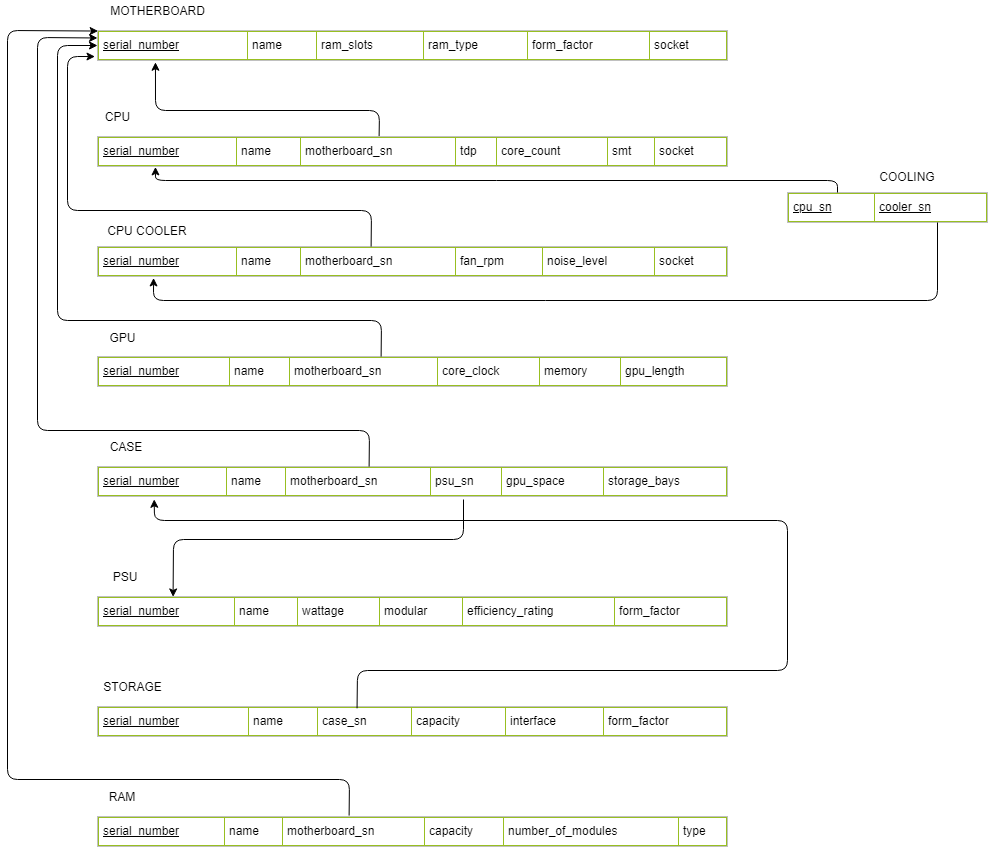

The diagram above was exported from draw.io. Its source (the exported page's mxGraphModel, read from the mxfile embedded in the PNG):
<mxGraphModel dx="1888" dy="575" grid="1" gridSize="10" guides="1" tooltips="1" connect="1" arrows="1" fold="1" page="1" pageScale="1" pageWidth="850" pageHeight="1100" math="0" shadow="0">
  <root>
    <mxCell id="0" />
    <mxCell id="1" parent="0" />
    <mxCell id="bNC1Gi4wooWanlUBbq8d-5" value="&lt;table border=&quot;1&quot; width=&quot;100%&quot; cellpadding=&quot;4&quot; style=&quot;width: 100% ; height: 100% ; border-collapse: collapse&quot;&gt;&lt;tbody&gt;&lt;tr style=&quot;border: 1px solid #98bf21&quot;&gt;&lt;td&gt;&lt;u&gt;serial_number&lt;/u&gt;&lt;/td&gt;&lt;td&gt;name&lt;/td&gt;&lt;td&gt;motherboard_sn&lt;/td&gt;&lt;td&gt;tdp&lt;/td&gt;&lt;td&gt;core_count&lt;/td&gt;&lt;td&gt;smt&lt;/td&gt;&lt;td&gt;socket&lt;/td&gt;&lt;/tr&gt;&lt;/tbody&gt;&lt;/table&gt;" style="text;html=1;strokeColor=#c0c0c0;fillColor=#ffffff;overflow=fill;rounded=0;" parent="1" vertex="1">
      <mxGeometry x="70" y="189" width="630" height="30" as="geometry" />
    </mxCell>
    <mxCell id="bNC1Gi4wooWanlUBbq8d-6" value="&lt;table border=&quot;1&quot; width=&quot;100%&quot; cellpadding=&quot;4&quot; style=&quot;width: 100% ; height: 100% ; border-collapse: collapse&quot;&gt;&lt;tbody&gt;&lt;tr style=&quot;border: 1px solid #98bf21&quot;&gt;&lt;td&gt;&lt;u&gt;serial_number&lt;/u&gt;&lt;/td&gt;&lt;td&gt;name&lt;/td&gt;&lt;td&gt;motherboard_sn&lt;/td&gt;&lt;td&gt;fan_rpm&lt;/td&gt;&lt;td&gt;noise_level&lt;/td&gt;&lt;td&gt;socket&lt;/td&gt;&lt;/tr&gt;&lt;/tbody&gt;&lt;/table&gt;" style="text;html=1;strokeColor=#c0c0c0;fillColor=#ffffff;overflow=fill;rounded=0;" parent="1" vertex="1">
      <mxGeometry x="70" y="299" width="630" height="30" as="geometry" />
    </mxCell>
    <mxCell id="bNC1Gi4wooWanlUBbq8d-7" value="&lt;table border=&quot;1&quot; width=&quot;100%&quot; cellpadding=&quot;4&quot; style=&quot;width: 100% ; height: 100% ; border-collapse: collapse&quot;&gt;&lt;tbody&gt;&lt;tr style=&quot;border: 1px solid #98bf21&quot;&gt;&lt;td&gt;&lt;u&gt;serial_number&lt;/u&gt;&lt;/td&gt;&lt;td&gt;name&lt;/td&gt;&lt;td&gt;motherboard_sn&lt;/td&gt;&lt;td&gt;core_clock&lt;/td&gt;&lt;td&gt;memory&lt;/td&gt;&lt;td&gt;gpu_length&lt;/td&gt;&lt;/tr&gt;&lt;/tbody&gt;&lt;/table&gt;" style="text;html=1;strokeColor=#c0c0c0;fillColor=#ffffff;overflow=fill;rounded=0;" parent="1" vertex="1">
      <mxGeometry x="70" y="409" width="630" height="30" as="geometry" />
    </mxCell>
    <mxCell id="bNC1Gi4wooWanlUBbq8d-8" value="CPU&lt;span style=&quot;color: rgba(0 , 0 , 0 , 0) ; font-family: monospace ; font-size: 0px ; white-space: nowrap&quot;&gt;%3CmxGraphModel%3E%3Croot%3E%3CmxCell%20id%3D%220%22%2F%3E%3CmxCell%20id%3D%221%22%20parent%3D%220%22%2F%3E%3CmxCell%20id%3D%222%22%20value%3D%22%26lt%3Btable%20border%3D%26quot%3B1%26quot%3B%20width%3D%26quot%3B100%25%26quot%3B%20cellpadding%3D%26quot%3B4%26quot%3B%20style%3D%26quot%3Bwidth%3A%20100%25%20%3B%20height%3A%20100%25%20%3B%20border-collapse%3A%20collapse%26quot%3B%26gt%3B%26lt%3Btbody%26gt%3B%26lt%3Btr%20style%3D%26quot%3Bborder%3A%201px%20solid%20%2398bf21%26quot%3B%26gt%3B%26lt%3Btd%26gt%3BSerial%20Number%26lt%3B%2Ftd%26gt%3B%26lt%3Btd%26gt%3BName%26lt%3B%2Ftd%26gt%3B%26lt%3Btd%26gt%3BMotherbaord%20sn%26lt%3B%2Ftd%26gt%3B%26lt%3Btd%26gt%3BFan%20Rpm%26lt%3B%2Ftd%26gt%3B%26lt%3Btd%26gt%3BNoise%20Level%26lt%3B%2Ftd%26gt%3B%26lt%3Btd%26gt%3BSocket%26lt%3B%2Ftd%26gt%3B%26lt%3B%2Ftr%26gt%3B%26lt%3B%2Ftbody%26gt%3B%26lt%3B%2Ftable%26gt%3B%22%20style%3D%22text%3Bhtml%3D1%3BstrokeColor%3D%23c0c0c0%3BfillColor%3D%23ffffff%3Boverflow%3Dfill%3Brounded%3D0%3B%22%20vertex%3D%221%22%20parent%3D%221%22%3E%3CmxGeometry%20x%3D%2270%22%20y%3D%22180%22%20width%3D%22630%22%20height%3D%2230%22%20as%3D%22geometry%22%2F%3E%3C%2FmxCell%3E%3C%2Froot%3E%3C%2FmxGraphModel%3E&lt;/span&gt;" style="text;html=1;strokeColor=none;fillColor=none;align=center;verticalAlign=middle;whiteSpace=wrap;rounded=0;" parent="1" vertex="1">
      <mxGeometry x="70" y="159" width="40" height="20" as="geometry" />
    </mxCell>
    <mxCell id="bNC1Gi4wooWanlUBbq8d-9" value="CPU COOLER&lt;span style=&quot;color: rgba(0 , 0 , 0 , 0) ; font-family: monospace ; font-size: 0px ; white-space: nowrap&quot;&gt;3CmxGraphModel%3E%3Croot%3E%3CmxCell%20id%3D%220%22%2F%3E%3CmxCell%20id%3D%221%22%20parent%3D%220%22%2F%3E%3CmxCell%20id%3D%222%22%20value%3D%22%26lt%3Btable%20border%3D%26quot%3B1%26quot%3B%20width%3D%26quot%3B100%25%26quot%3B%20cellpadding%3D%26quot%3B4%26quot%3B%20style%3D%26quot%3Bwidth%3A%20100%25%20%3B%20height%3A%20100%25%20%3B%20border-collapse%3A%20collapse%26quot%3B%26gt%3B%26lt%3Btbody%26gt%3B%26lt%3Btr%20style%3D%26quot%3Bborder%3A%201px%20solid%20%2398bf21%26quot%3B%26gt%3B%26lt%3Btd%26gt%3BSerial%20Number%26lt%3B%2Ftd%26gt%3B%26lt%3Btd%26gt%3BName%26lt%3B%2Ftd%26gt%3B%26lt%3Btd%26gt%3BMotherbaord%20sn%26lt%3B%2Ftd%26gt%3B%26lt%3Btd%26gt%3BFan%20Rpm%26lt%3B%2Ftd%26gt%3B%26lt%3Btd%26gt%3BNoise%20Level%26lt%3B%2Ftd%26gt%3B%26lt%3Btd%26gt%3BSocket%26lt%3B%2Ftd%26gt%3B%26lt%3B%2Ftr%26gt%3B%26lt%3B%2Ftbody%26gt%3B%26lt%3B%2Ftable%26gt%3B%22%20style%3D%22text%3Bhtml%3D1%3BstrokeColor%3D%23c0c0c0%3BfillColor%3D%23ffffff%3Boverflow%3Dfill%3Brounded%3D0%3B%22%20vertex%3D%221%22%20parent%3D%221%22%3E%3CmxGeometry%20x%3D%2270%22%20y%3D%22180%22%20width%3D%22630%22%20height%3D%2230%22%20as%3D%22geometry%22%2F%3E%3C%2FmxCell%3E%3C%2Froot%3E%3C%2FmxGraphModel%3E&amp;nbsp;&lt;/span&gt;" style="text;html=1;strokeColor=none;fillColor=none;align=center;verticalAlign=middle;whiteSpace=wrap;rounded=0;" parent="1" vertex="1">
      <mxGeometry x="70" y="273" width="100" height="20" as="geometry" />
    </mxCell>
    <mxCell id="bNC1Gi4wooWanlUBbq8d-10" value="GPU" style="text;html=1;strokeColor=none;fillColor=none;align=center;verticalAlign=middle;whiteSpace=wrap;rounded=0;" parent="1" vertex="1">
      <mxGeometry x="60" y="380" width="70" height="20" as="geometry" />
    </mxCell>
    <mxCell id="bNC1Gi4wooWanlUBbq8d-11" value="&lt;table border=&quot;1&quot; width=&quot;100%&quot; cellpadding=&quot;4&quot; style=&quot;width: 100% ; height: 100% ; border-collapse: collapse&quot;&gt;&lt;tbody&gt;&lt;tr style=&quot;border: 1px solid #98bf21&quot;&gt;&lt;td&gt;&lt;u&gt;serial_number&lt;/u&gt;&lt;/td&gt;&lt;td&gt;name&lt;/td&gt;&lt;td&gt;motherboard_sn&lt;/td&gt;&lt;td&gt;psu_sn&lt;/td&gt;&lt;td&gt;gpu_space&lt;/td&gt;&lt;td&gt;storage_bays&lt;/td&gt;&lt;/tr&gt;&lt;/tbody&gt;&lt;/table&gt;" style="text;html=1;strokeColor=#c0c0c0;fillColor=#ffffff;overflow=fill;rounded=0;" parent="1" vertex="1">
      <mxGeometry x="70" y="519" width="630" height="30" as="geometry" />
    </mxCell>
    <mxCell id="bNC1Gi4wooWanlUBbq8d-12" value="CASE" style="text;html=1;strokeColor=none;fillColor=none;align=center;verticalAlign=middle;whiteSpace=wrap;rounded=0;" parent="1" vertex="1">
      <mxGeometry x="63" y="489" width="70" height="20" as="geometry" />
    </mxCell>
    <mxCell id="bNC1Gi4wooWanlUBbq8d-13" value="&lt;table border=&quot;1&quot; width=&quot;100%&quot; cellpadding=&quot;4&quot; style=&quot;width: 100% ; height: 100% ; border-collapse: collapse&quot;&gt;&lt;tbody&gt;&lt;tr style=&quot;border: 1px solid #98bf21&quot;&gt;&lt;td&gt;&lt;u&gt;serial_number&lt;/u&gt;&lt;/td&gt;&lt;td&gt;name&lt;/td&gt;&lt;td&gt;wattage&lt;/td&gt;&lt;td&gt;modular&lt;/td&gt;&lt;td&gt;efficiency_rating&lt;/td&gt;&lt;td&gt;form_factor&lt;/td&gt;&lt;/tr&gt;&lt;/tbody&gt;&lt;/table&gt;" style="text;html=1;strokeColor=#c0c0c0;fillColor=#ffffff;overflow=fill;rounded=0;" parent="1" vertex="1">
      <mxGeometry x="70" y="649" width="630" height="30" as="geometry" />
    </mxCell>
    <mxCell id="bNC1Gi4wooWanlUBbq8d-14" value="PSU" style="text;html=1;strokeColor=none;fillColor=none;align=center;verticalAlign=middle;whiteSpace=wrap;rounded=0;" parent="1" vertex="1">
      <mxGeometry x="62" y="619" width="70" height="20" as="geometry" />
    </mxCell>
    <mxCell id="bNC1Gi4wooWanlUBbq8d-15" value="&lt;table border=&quot;1&quot; width=&quot;100%&quot; cellpadding=&quot;4&quot; style=&quot;width: 100% ; height: 100% ; border-collapse: collapse&quot;&gt;&lt;tbody&gt;&lt;tr style=&quot;border: 1px solid #98bf21&quot;&gt;&lt;td&gt;&lt;u&gt;serial_number&lt;/u&gt;&lt;/td&gt;&lt;td&gt;name&lt;/td&gt;&lt;td&gt;case_sn&lt;/td&gt;&lt;td&gt;capacity&lt;/td&gt;&lt;td&gt;interface&lt;/td&gt;&lt;td&gt;form_factor&lt;/td&gt;&lt;/tr&gt;&lt;/tbody&gt;&lt;/table&gt;" style="text;html=1;strokeColor=#c0c0c0;fillColor=#ffffff;overflow=fill;rounded=0;" parent="1" vertex="1">
      <mxGeometry x="70" y="759" width="630" height="30" as="geometry" />
    </mxCell>
    <mxCell id="bNC1Gi4wooWanlUBbq8d-16" value="STORAGE" style="text;html=1;strokeColor=none;fillColor=none;align=center;verticalAlign=middle;whiteSpace=wrap;rounded=0;" parent="1" vertex="1">
      <mxGeometry x="70" y="729" width="70" height="20" as="geometry" />
    </mxCell>
    <mxCell id="bNC1Gi4wooWanlUBbq8d-17" value="&lt;table border=&quot;1&quot; width=&quot;100%&quot; cellpadding=&quot;4&quot; style=&quot;width: 100% ; height: 100% ; border-collapse: collapse&quot;&gt;&lt;tbody&gt;&lt;tr style=&quot;border: 1px solid #98bf21&quot;&gt;&lt;td&gt;&lt;u&gt;serial_number&lt;/u&gt;&lt;/td&gt;&lt;td&gt;name&lt;/td&gt;&lt;td&gt;motherboard_sn&lt;/td&gt;&lt;td&gt;capacity&lt;/td&gt;&lt;td&gt;number_of_modules&lt;/td&gt;&lt;td&gt;type&lt;/td&gt;&lt;/tr&gt;&lt;/tbody&gt;&lt;/table&gt;" style="text;html=1;strokeColor=#c0c0c0;fillColor=#ffffff;overflow=fill;rounded=0;" parent="1" vertex="1">
      <mxGeometry x="70" y="869" width="630" height="30" as="geometry" />
    </mxCell>
    <mxCell id="bNC1Gi4wooWanlUBbq8d-18" value="RAM" style="text;html=1;strokeColor=none;fillColor=none;align=center;verticalAlign=middle;whiteSpace=wrap;rounded=0;" parent="1" vertex="1">
      <mxGeometry x="59" y="839" width="70" height="20" as="geometry" />
    </mxCell>
    <mxCell id="bNC1Gi4wooWanlUBbq8d-19" value="&lt;table border=&quot;1&quot; width=&quot;100%&quot; cellpadding=&quot;4&quot; style=&quot;width: 100% ; height: 100% ; border-collapse: collapse&quot;&gt;&lt;tbody&gt;&lt;tr style=&quot;border: 1px solid #98bf21&quot;&gt;&lt;td&gt;&lt;u&gt;serial_number&lt;/u&gt;&lt;/td&gt;&lt;td&gt;name&lt;/td&gt;&lt;td&gt;ram_slots&lt;/td&gt;&lt;td&gt;ram_type&lt;/td&gt;&lt;td&gt;form_factor&lt;/td&gt;&lt;td&gt;socket&lt;/td&gt;&lt;/tr&gt;&lt;/tbody&gt;&lt;/table&gt;" style="text;html=1;strokeColor=#c0c0c0;fillColor=#ffffff;overflow=fill;rounded=0;" parent="1" vertex="1">
      <mxGeometry x="70" y="83" width="630" height="30" as="geometry" />
    </mxCell>
    <mxCell id="bNC1Gi4wooWanlUBbq8d-20" value="MOTHERBOARD" style="text;html=1;strokeColor=none;fillColor=none;align=center;verticalAlign=middle;whiteSpace=wrap;rounded=0;" parent="1" vertex="1">
      <mxGeometry x="70" y="53" width="120" height="20" as="geometry" />
    </mxCell>
    <mxCell id="bNC1Gi4wooWanlUBbq8d-22" value="&lt;table border=&quot;1&quot; width=&quot;100%&quot; cellpadding=&quot;4&quot; style=&quot;width: 100% ; height: 100% ; border-collapse: collapse&quot;&gt;&lt;tbody&gt;&lt;tr style=&quot;border: 1px solid #98bf21&quot;&gt;&lt;td&gt;&lt;u&gt;cpu_sn&lt;/u&gt;&lt;/td&gt;&lt;td&gt;&lt;u&gt;cooler_sn&lt;/u&gt;&lt;/td&gt;&lt;/tr&gt;&lt;/tbody&gt;&lt;/table&gt;" style="text;html=1;strokeColor=#c0c0c0;fillColor=#ffffff;overflow=fill;rounded=0;" parent="1" vertex="1">
      <mxGeometry x="760" y="245" width="200" height="30" as="geometry" />
    </mxCell>
    <mxCell id="bNC1Gi4wooWanlUBbq8d-23" value="COOLING" style="text;html=1;strokeColor=none;fillColor=none;align=center;verticalAlign=middle;whiteSpace=wrap;rounded=0;" parent="1" vertex="1">
      <mxGeometry x="830" y="219" width="100" height="20" as="geometry" />
    </mxCell>
    <mxCell id="bNC1Gi4wooWanlUBbq8d-26" value="" style="endArrow=classic;html=1;entryX=0.092;entryY=1.059;entryDx=0;entryDy=0;entryPerimeter=0;exitX=0.447;exitY=-0.014;exitDx=0;exitDy=0;exitPerimeter=0;" parent="1" source="bNC1Gi4wooWanlUBbq8d-5" target="bNC1Gi4wooWanlUBbq8d-19" edge="1">
      <mxGeometry width="50" height="50" relative="1" as="geometry">
        <mxPoint x="280" y="163" as="sourcePoint" />
        <mxPoint x="110" y="923" as="targetPoint" />
        <Array as="points">
          <mxPoint x="352" y="163" />
          <mxPoint x="128" y="163" />
        </Array>
      </mxGeometry>
    </mxCell>
    <mxCell id="bNC1Gi4wooWanlUBbq8d-27" value="" style="endArrow=classic;html=1;entryX=-0.004;entryY=0.868;entryDx=0;entryDy=0;entryPerimeter=0;exitX=0.447;exitY=-0.014;exitDx=0;exitDy=0;exitPerimeter=0;" parent="1" target="bNC1Gi4wooWanlUBbq8d-19" edge="1">
      <mxGeometry width="50" height="50" relative="1" as="geometry">
        <mxPoint x="343.6099999999999" y="299.08000000000004" as="sourcePoint" />
        <mxPoint x="119.95999999999992" y="225.26999999999998" as="targetPoint" />
        <Array as="points">
          <mxPoint x="344" y="263" />
          <mxPoint x="40" y="263" />
          <mxPoint x="40" y="109" />
        </Array>
      </mxGeometry>
    </mxCell>
    <mxCell id="bNC1Gi4wooWanlUBbq8d-28" value="" style="endArrow=classic;html=1;exitX=0.447;exitY=-0.014;exitDx=0;exitDy=0;exitPerimeter=0;entryX=0;entryY=0.5;entryDx=0;entryDy=0;" parent="1" target="bNC1Gi4wooWanlUBbq8d-19" edge="1">
      <mxGeometry width="50" height="50" relative="1" as="geometry">
        <mxPoint x="353.6099999999999" y="409.08000000000004" as="sourcePoint" />
        <mxPoint x="70" y="98" as="targetPoint" />
        <Array as="points">
          <mxPoint x="354" y="373" />
          <mxPoint x="30" y="373" />
          <mxPoint x="30" y="98" />
        </Array>
      </mxGeometry>
    </mxCell>
    <mxCell id="bNC1Gi4wooWanlUBbq8d-29" value="" style="endArrow=classic;html=1;entryX=0;entryY=0.25;entryDx=0;entryDy=0;exitX=0.447;exitY=-0.014;exitDx=0;exitDy=0;exitPerimeter=0;" parent="1" target="bNC1Gi4wooWanlUBbq8d-19" edge="1">
      <mxGeometry width="50" height="50" relative="1" as="geometry">
        <mxPoint x="341.6099999999999" y="519.08" as="sourcePoint" />
        <mxPoint x="58" y="208.00000000000006" as="targetPoint" />
        <Array as="points">
          <mxPoint x="342" y="483" />
          <mxPoint x="10" y="483" />
          <mxPoint x="10" y="90" />
        </Array>
      </mxGeometry>
    </mxCell>
    <mxCell id="bNC1Gi4wooWanlUBbq8d-30" value="" style="endArrow=classic;html=1;entryX=0.001;entryY=0.018;entryDx=0;entryDy=0;exitX=0.447;exitY=-0.014;exitDx=0;exitDy=0;exitPerimeter=0;entryPerimeter=0;" parent="1" target="bNC1Gi4wooWanlUBbq8d-19" edge="1">
      <mxGeometry width="50" height="50" relative="1" as="geometry">
        <mxPoint x="321.6099999999999" y="868.08" as="sourcePoint" />
        <mxPoint x="50" y="439.49999999999994" as="targetPoint" />
        <Array as="points">
          <mxPoint x="322" y="832" />
          <mxPoint x="-20" y="832" />
          <mxPoint x="-20" y="83" />
        </Array>
      </mxGeometry>
    </mxCell>
    <mxCell id="bNC1Gi4wooWanlUBbq8d-31" value="" style="endArrow=classic;html=1;exitX=0.25;exitY=0;exitDx=0;exitDy=0;entryX=0.092;entryY=1.014;entryDx=0;entryDy=0;entryPerimeter=0;" parent="1" source="bNC1Gi4wooWanlUBbq8d-22" target="bNC1Gi4wooWanlUBbq8d-5" edge="1">
      <mxGeometry width="50" height="50" relative="1" as="geometry">
        <mxPoint x="770" y="339" as="sourcePoint" />
        <mxPoint x="820" y="289" as="targetPoint" />
        <Array as="points">
          <mxPoint x="810" y="233" />
          <mxPoint x="128" y="233" />
        </Array>
      </mxGeometry>
    </mxCell>
    <mxCell id="bNC1Gi4wooWanlUBbq8d-32" value="" style="endArrow=classic;html=1;entryX=0.089;entryY=1.048;entryDx=0;entryDy=0;entryPerimeter=0;exitX=0.75;exitY=1;exitDx=0;exitDy=0;" parent="1" source="bNC1Gi4wooWanlUBbq8d-22" target="bNC1Gi4wooWanlUBbq8d-6" edge="1">
      <mxGeometry width="50" height="50" relative="1" as="geometry">
        <mxPoint x="890" y="373" as="sourcePoint" />
        <mxPoint x="940" y="323" as="targetPoint" />
        <Array as="points">
          <mxPoint x="910" y="353" />
          <mxPoint x="126" y="353" />
        </Array>
      </mxGeometry>
    </mxCell>
    <mxCell id="bNC1Gi4wooWanlUBbq8d-33" value="" style="endArrow=classic;html=1;entryX=0.12;entryY=0.048;entryDx=0;entryDy=0;entryPerimeter=0;" parent="1" edge="1">
      <mxGeometry width="50" height="50" relative="1" as="geometry">
        <mxPoint x="436" y="552" as="sourcePoint" />
        <mxPoint x="145.60000000000014" y="649.4399999999998" as="targetPoint" />
        <Array as="points">
          <mxPoint x="436" y="592" />
          <mxPoint x="146" y="592" />
        </Array>
      </mxGeometry>
    </mxCell>
    <mxCell id="bNC1Gi4wooWanlUBbq8d-34" value="" style="endArrow=classic;html=1;exitX=0.412;exitY=0.06;exitDx=0;exitDy=0;exitPerimeter=0;entryX=0.09;entryY=1.094;entryDx=0;entryDy=0;entryPerimeter=0;" parent="1" source="bNC1Gi4wooWanlUBbq8d-15" target="bNC1Gi4wooWanlUBbq8d-11" edge="1">
      <mxGeometry width="50" height="50" relative="1" as="geometry">
        <mxPoint x="310" y="753" as="sourcePoint" />
        <mxPoint x="190" y="573" as="targetPoint" />
        <Array as="points">
          <mxPoint x="330" y="723" />
          <mxPoint x="760" y="723" />
          <mxPoint x="760" y="573" />
          <mxPoint x="127" y="573" />
        </Array>
      </mxGeometry>
    </mxCell>
  </root>
</mxGraphModel>